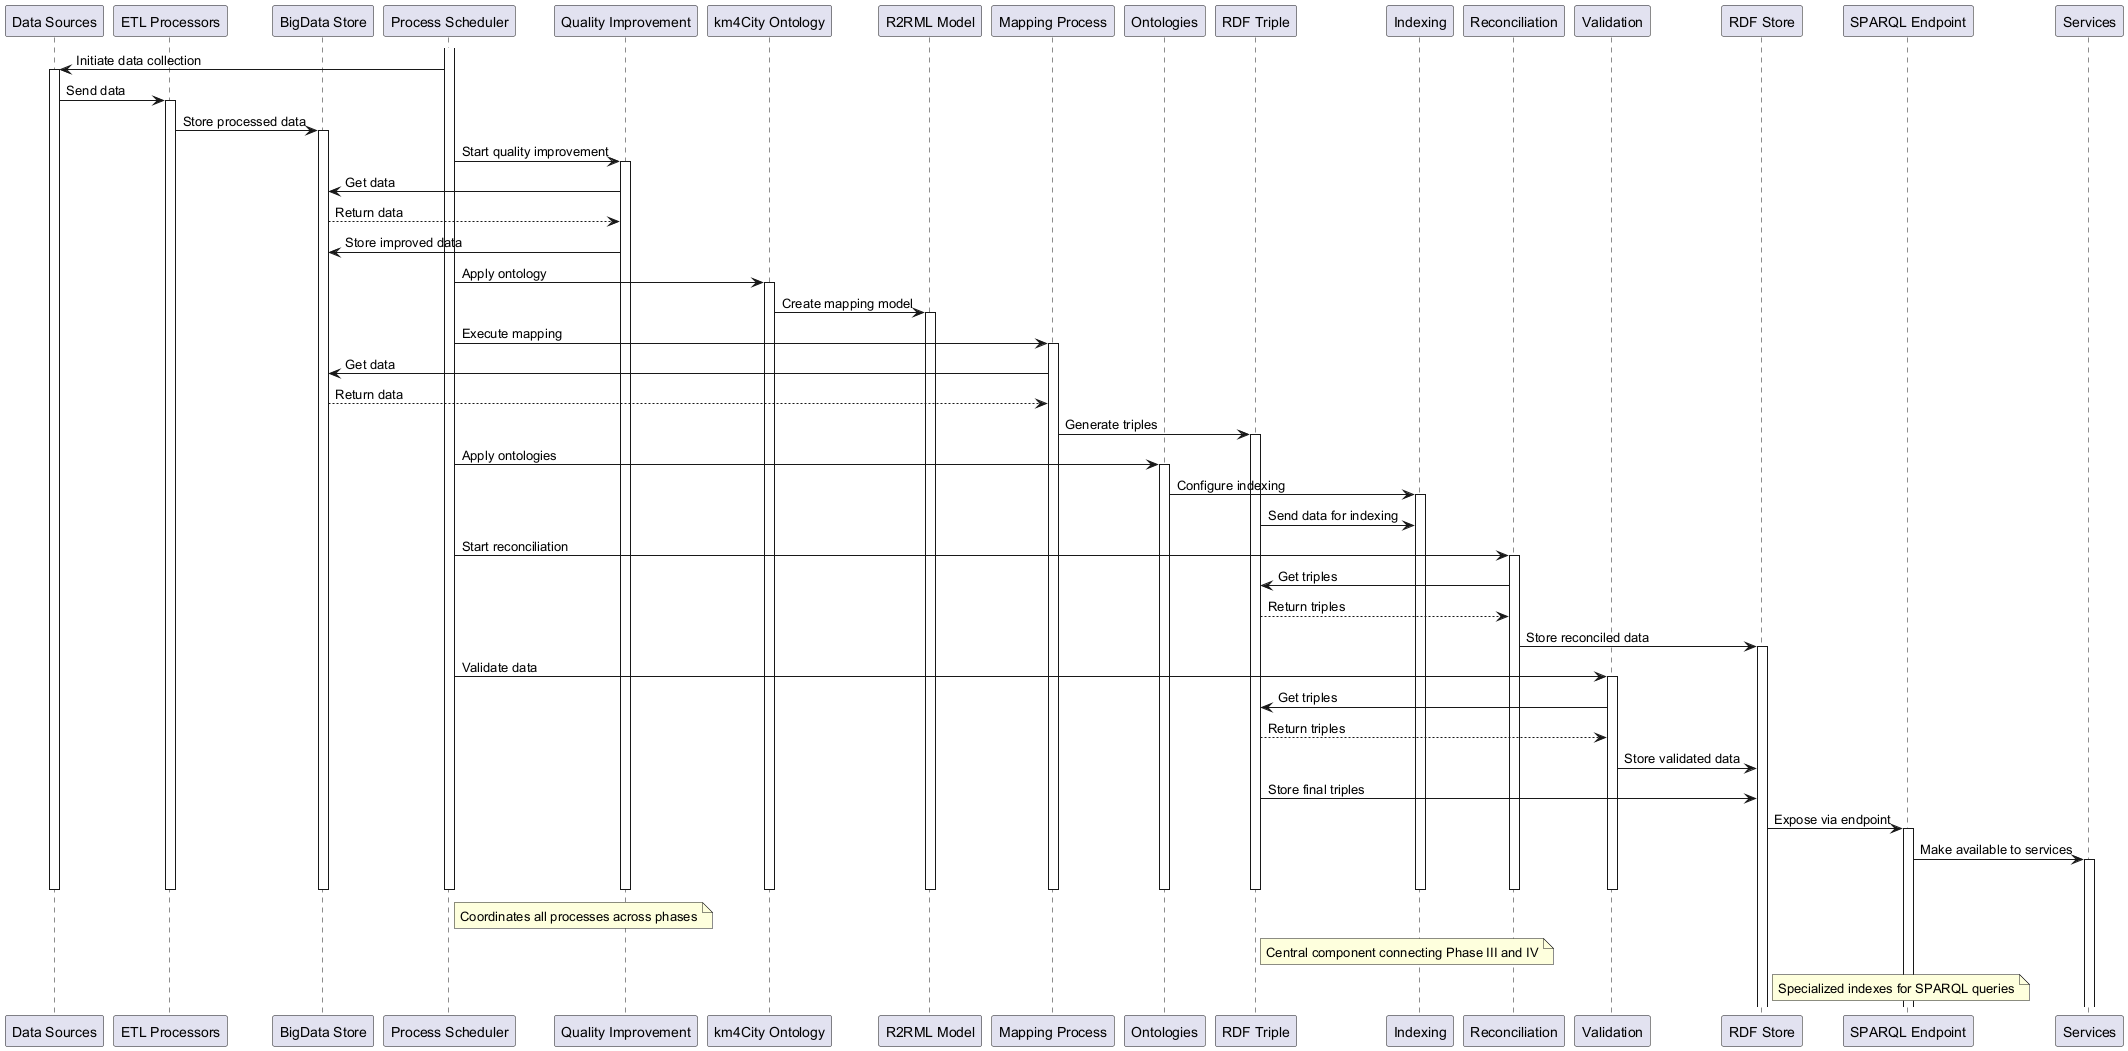

The diagram above was rendered by PlantUML. Its source (embedded in the PNG):
@startuml
participant "Data Sources" as DS
participant "ETL Processors" as ETL
participant "BigData Store" as BDS
participant "Process Scheduler" as PS
participant "Quality Improvement" as QI
participant "km4City Ontology" as KM4
participant "R2RML Model" as R2RML
participant "Mapping Process" as MP
participant "Ontologies" as ONT
participant "RDF Triple" as RDF
participant "Indexing" as IDX
participant "Reconciliation" as REC
participant "Validation" as VAL
participant "RDF Store" as RDFS
participant "SPARQL Endpoint" as SPQ
participant "Services" as SRV

activate PS
PS -> DS: Initiate data collection
activate DS
DS -> ETL: Send data
activate ETL
ETL -> BDS: Store processed data
activate BDS
PS -> QI: Start quality improvement
activate QI
QI -> BDS: Get data
BDS --> QI: Return data
QI -> BDS: Store improved data
PS -> KM4: Apply ontology
activate KM4
KM4 -> R2RML: Create mapping model
activate R2RML
PS -> MP: Execute mapping
activate MP
MP -> BDS: Get data
BDS --> MP: Return data
MP -> RDF: Generate triples
activate RDF
PS -> ONT: Apply ontologies
activate ONT
ONT -> IDX: Configure indexing
activate IDX
RDF -> IDX: Send data for indexing
PS -> REC: Start reconciliation
activate REC
REC -> RDF: Get triples
RDF --> REC: Return triples
REC -> RDFS: Store reconciled data
activate RDFS
PS -> VAL: Validate data
activate VAL
VAL -> RDF: Get triples
RDF --> VAL: Return triples
VAL -> RDFS: Store validated data
RDF -> RDFS: Store final triples
RDFS -> SPQ: Expose via endpoint
activate SPQ
SPQ -> SRV: Make available to services
activate SRV

note right of PS: Coordinates all processes across phases
note right of RDF: Central component connecting Phase III and IV
note right of RDFS: Specialized indexes for SPARQL queries

deactivate DS
deactivate ETL
deactivate BDS
deactivate QI
deactivate KM4
deactivate R2RML
deactivate MP
deactivate RDF
deactivate ONT
deactivate IDX
deactivate REC
deactivate VAL
deactivate PS
@enduml